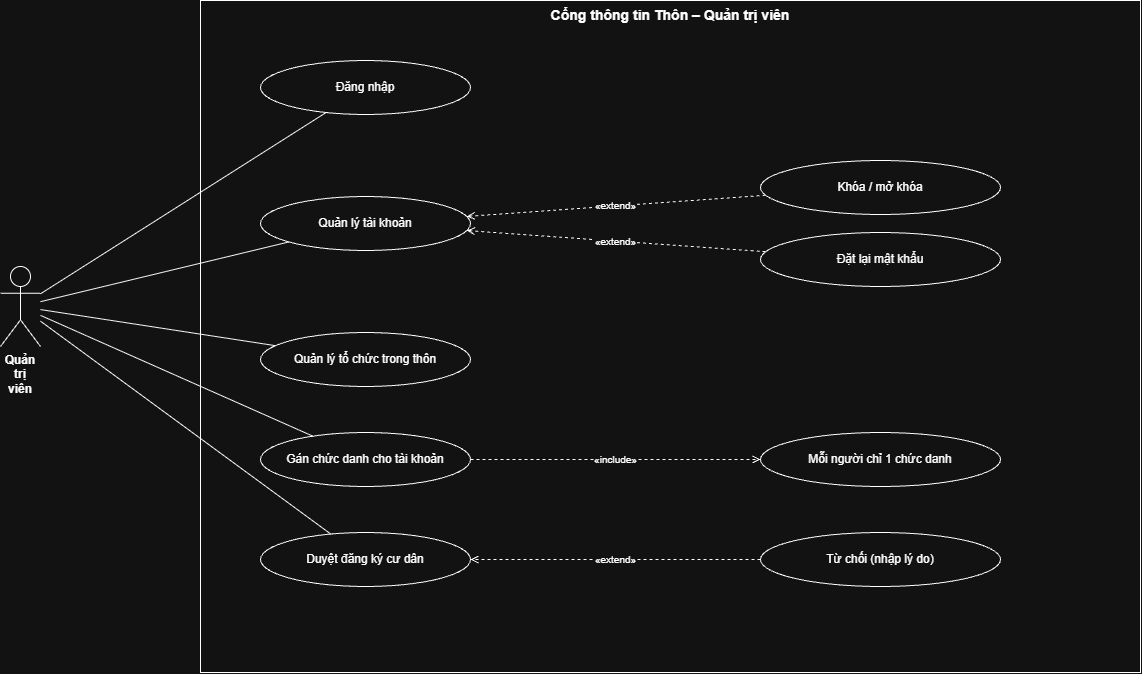

The diagram above was exported from draw.io. Its source (the exported page's mxGraphModel, read from the mxfile embedded in the PNG):
<mxGraphModel dx="1352" dy="791" grid="1" gridSize="10" guides="1" tooltips="1" connect="1" arrows="1" fold="1" page="1" pageScale="1" pageWidth="1600" pageHeight="1200" math="0" shadow="0">
  <root>
    <mxCell id="0" />
    <mxCell id="1" parent="0" />
    <mxCell id="n2" parent="1" style="rounded=0;whiteSpace=wrap;html=1;verticalAlign=top;fillColor=none;fontStyle=1;fontSize=14;" value="Cổng thông tin Thôn – Quản trị viên" vertex="1">
      <mxGeometry height="672" width="940" x="300" y="30" as="geometry" />
    </mxCell>
    <mxCell id="n3" parent="1" style="shape=umlActor;verticalLabelPosition=bottom;verticalAlign=top;html=1;whiteSpace=wrap;fontStyle=1;" value="Quản trị viên" vertex="1">
      <mxGeometry height="80" width="40" x="100" y="296" as="geometry" />
    </mxCell>
    <mxCell id="n4" parent="1" style="ellipse;whiteSpace=wrap;html=1;" value="Đăng nhập" vertex="1">
      <mxGeometry height="54" width="210" x="360" y="90" as="geometry" />
    </mxCell>
    <mxCell id="n5" edge="1" parent="1" source="n3" style="endArrow=none;html=1;" target="n4" value="">
      <mxGeometry relative="1" as="geometry" />
    </mxCell>
    <mxCell id="n6" parent="1" style="ellipse;whiteSpace=wrap;html=1;" value="Quản lý tài khoản" vertex="1">
      <mxGeometry height="54" width="210" x="360" y="226" as="geometry" />
    </mxCell>
    <mxCell id="n7" edge="1" parent="1" source="n3" style="endArrow=none;html=1;" target="n6" value="">
      <mxGeometry relative="1" as="geometry" />
    </mxCell>
    <mxCell id="n8" parent="1" style="ellipse;whiteSpace=wrap;html=1;" value="Khóa / mở khóa" vertex="1">
      <mxGeometry height="54" width="240" x="860" y="190" as="geometry" />
    </mxCell>
    <mxCell id="n9" edge="1" parent="1" source="n8" style="endArrow=open;dashed=1;html=1;fontSize=10;labelBackgroundColor=#ffffff;" target="n6" value="«extend»">
      <mxGeometry relative="1" as="geometry" />
    </mxCell>
    <mxCell id="n10" parent="1" style="ellipse;whiteSpace=wrap;html=1;" value="Đặt lại mật khẩu" vertex="1">
      <mxGeometry height="54" width="240" x="860" y="262" as="geometry" />
    </mxCell>
    <mxCell id="n11" edge="1" parent="1" source="n10" style="endArrow=open;dashed=1;html=1;fontSize=10;labelBackgroundColor=#ffffff;" target="n6" value="«extend»">
      <mxGeometry relative="1" as="geometry" />
    </mxCell>
    <mxCell id="n12" parent="1" style="ellipse;whiteSpace=wrap;html=1;" value="Quản lý tổ chức trong thôn" vertex="1">
      <mxGeometry height="54" width="210" x="360" y="362" as="geometry" />
    </mxCell>
    <mxCell id="n13" edge="1" parent="1" source="n3" style="endArrow=none;html=1;" target="n12" value="">
      <mxGeometry relative="1" as="geometry" />
    </mxCell>
    <mxCell id="n14" parent="1" style="ellipse;whiteSpace=wrap;html=1;" value="Gán chức danh cho tài khoản" vertex="1">
      <mxGeometry height="54" width="210" x="360" y="462" as="geometry" />
    </mxCell>
    <mxCell id="n15" edge="1" parent="1" source="n3" style="endArrow=none;html=1;" target="n14" value="">
      <mxGeometry relative="1" as="geometry" />
    </mxCell>
    <mxCell id="n16" parent="1" style="ellipse;whiteSpace=wrap;html=1;" value="Mỗi người chỉ 1 chức danh" vertex="1">
      <mxGeometry height="54" width="240" x="860" y="462" as="geometry" />
    </mxCell>
    <mxCell id="n17" edge="1" parent="1" source="n14" style="endArrow=open;dashed=1;html=1;fontSize=10;labelBackgroundColor=#ffffff;" target="n16" value="«include»">
      <mxGeometry relative="1" as="geometry" />
    </mxCell>
    <mxCell id="n18" parent="1" style="ellipse;whiteSpace=wrap;html=1;" value="Duyệt đăng ký cư dân" vertex="1">
      <mxGeometry height="54" width="210" x="360" y="562" as="geometry" />
    </mxCell>
    <mxCell id="n19" edge="1" parent="1" source="n3" style="endArrow=none;html=1;" target="n18" value="">
      <mxGeometry relative="1" as="geometry" />
    </mxCell>
    <mxCell id="n20" parent="1" style="ellipse;whiteSpace=wrap;html=1;" value="Từ chối (nhập lý do)" vertex="1">
      <mxGeometry height="54" width="240" x="860" y="562" as="geometry" />
    </mxCell>
    <mxCell id="n21" edge="1" parent="1" source="n20" style="endArrow=open;dashed=1;html=1;fontSize=10;labelBackgroundColor=#ffffff;" target="n18" value="«extend»">
      <mxGeometry relative="1" as="geometry" />
    </mxCell>
  </root>
</mxGraphModel>